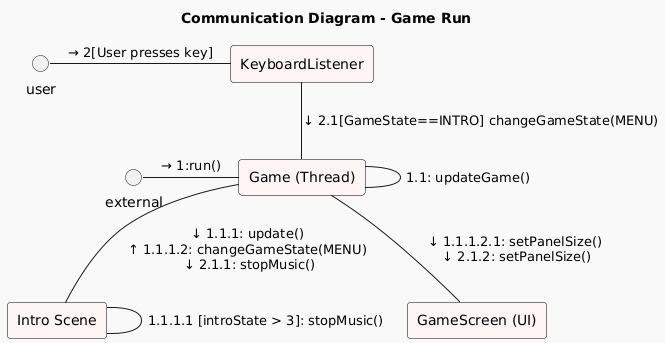

The diagram above was rendered by PlantUML. Its source (embedded in the PNG):
@startuml
!theme mars

title Communication Diagram - Game Run

skinparam linestyle ortho
skinparam rectangle {
  backgroundColor #FFF5F5
  borderColor Black
}

' Participants
rectangle "Game (Thread)" as Game
rectangle "Intro Scene" as Intro
rectangle "GameScreen (UI)" as GameScreen
rectangle "KeyboardListener" as Keyboard

' Message Flow

external -right- Game : → 1:run()

user -right- Keyboard: → 2[User presses key]

Game -down- Game : 1.1: updateGame()

Game -down- Intro : ↓ 1.1.1: update()\n↑ 1.1.1.2: changeGameState(MENU)\n ↓ 2.1.1: stopMusic()

Intro -down- Intro : 1.1.1.1 [introState > 3]: stopMusic()
Game -down- GameScreen : ↓ 1.1.1.2.1: setPanelSize()\n ↓ 2.1.2: setPanelSize()

Keyboard -down- Game : ↓ 2.1[GameState==INTRO] changeGameState(MENU)
@enduml